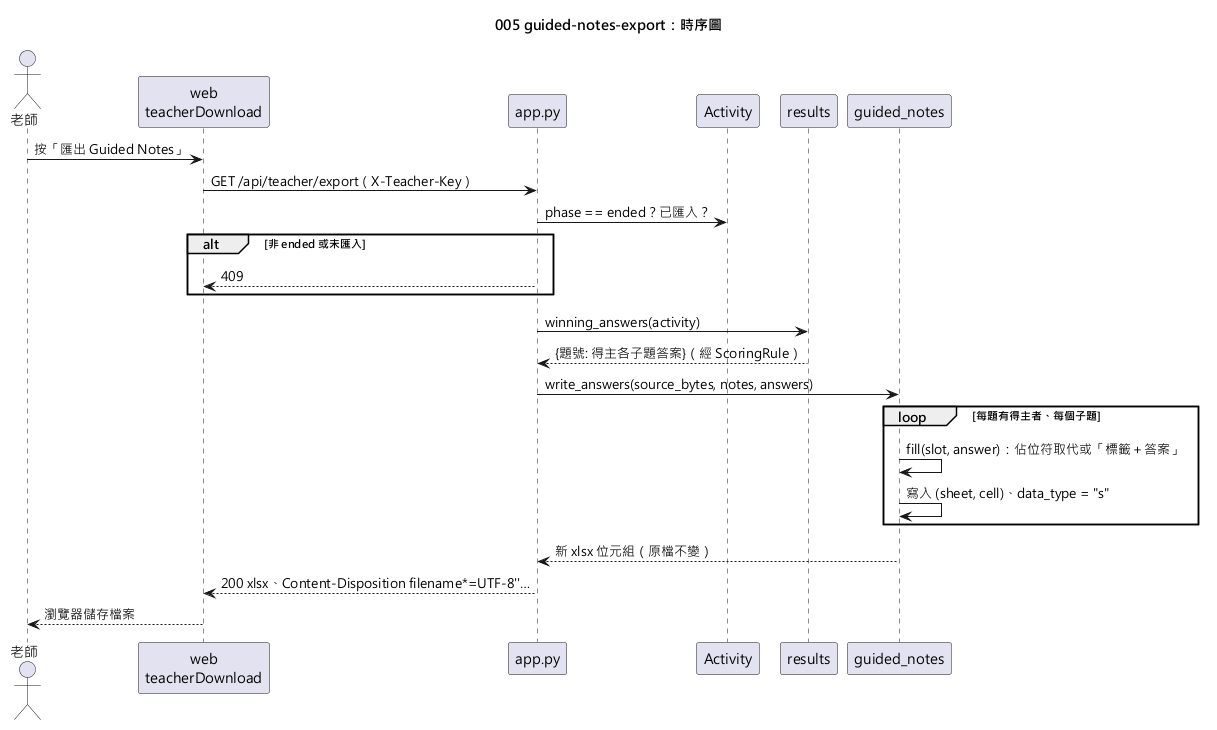

The diagram above was rendered by PlantUML. Its source (embedded in the PNG):
@startuml 005-guided-notes-export-sequence
skinparamlocked defaultFontName Microsoft JhengHei
title 005 guided-notes-export：時序圖

actor "老師" as T
participant "web\nteacherDownload" as W
participant "app.py" as App
participant "Activity" as Act
participant "results" as R
participant "guided_notes" as GN

T -> W : 按「匯出 Guided Notes」
W -> App : GET /api/teacher/export（X-Teacher-Key）
App -> Act : phase == ended？已匯入？
alt 非 ended 或未匯入
  App --> W : 409
end
App -> R : winning_answers(activity)
R --> App : {題號: 得主各子題答案}（經 ScoringRule）
App -> GN : write_answers(source_bytes, notes, answers)
loop 每題有得主者、每個子題
  GN -> GN : fill(slot, answer)：佔位符取代或「標籤＋答案」
  GN -> GN : 寫入 (sheet, cell)、data_type = "s"
end
GN --> App : 新 xlsx 位元組（原檔不變）
App --> W : 200 xlsx、Content-Disposition filename*=UTF-8''…
W --> T : 瀏覽器儲存檔案
@enduml